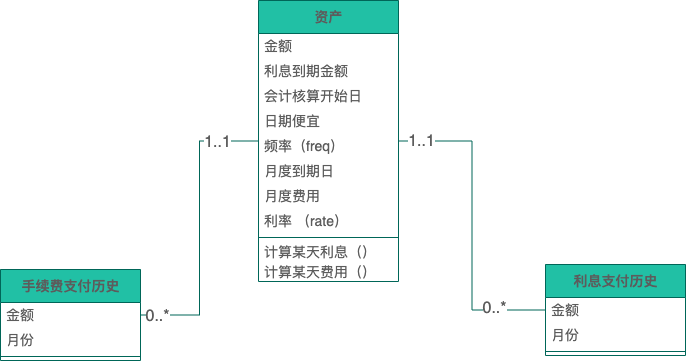

The diagram above was exported from draw.io. Its source (the exported page's mxGraphModel, read from the mxfile embedded in the PNG):
<mxGraphModel dx="946" dy="345" grid="0" gridSize="10" guides="1" tooltips="1" connect="1" arrows="1" fold="1" page="0" pageScale="1" pageWidth="827" pageHeight="1169" math="0" shadow="0">
  <root>
    <mxCell id="u0GdgMErdWVz1aUjM6bS-0" />
    <mxCell id="u0GdgMErdWVz1aUjM6bS-1" parent="u0GdgMErdWVz1aUjM6bS-0" />
    <mxCell id="u0GdgMErdWVz1aUjM6bS-5" value="资产" style="swimlane;fontStyle=1;align=center;verticalAlign=middle;childLayout=stackLayout;horizontal=1;startSize=33;horizontalStack=0;resizeParent=1;resizeParentMax=0;resizeLast=0;collapsible=0;marginBottom=0;html=1;fontSize=14;labelBackgroundColor=none;fillColor=#21C0A5;strokeColor=#006658;fontColor=#5C5C5C;" parent="u0GdgMErdWVz1aUjM6bS-1" vertex="1">
      <mxGeometry x="240" y="76" width="140" height="281" as="geometry" />
    </mxCell>
    <mxCell id="u0GdgMErdWVz1aUjM6bS-6" value="金额" style="text;html=1;strokeColor=none;fillColor=none;align=left;verticalAlign=middle;spacingLeft=4;spacingRight=4;overflow=hidden;rotatable=0;points=[[0,0.5],[1,0.5]];portConstraint=eastwest;fontSize=14;labelBackgroundColor=none;fontColor=#5C5C5C;" parent="u0GdgMErdWVz1aUjM6bS-5" vertex="1">
      <mxGeometry y="33" width="140" height="25" as="geometry" />
    </mxCell>
    <mxCell id="5" value="利息到期金额" style="text;html=1;strokeColor=none;fillColor=none;align=left;verticalAlign=middle;spacingLeft=4;spacingRight=4;overflow=hidden;rotatable=0;points=[[0,0.5],[1,0.5]];portConstraint=eastwest;fontSize=14;labelBackgroundColor=none;fontColor=#5C5C5C;" parent="u0GdgMErdWVz1aUjM6bS-5" vertex="1">
      <mxGeometry y="58" width="140" height="25" as="geometry" />
    </mxCell>
    <mxCell id="4" value="会计核算开始日" style="text;html=1;strokeColor=none;fillColor=none;align=left;verticalAlign=middle;spacingLeft=4;spacingRight=4;overflow=hidden;rotatable=0;points=[[0,0.5],[1,0.5]];portConstraint=eastwest;fontSize=14;labelBackgroundColor=none;fontColor=#5C5C5C;" parent="u0GdgMErdWVz1aUjM6bS-5" vertex="1">
      <mxGeometry y="83" width="140" height="25" as="geometry" />
    </mxCell>
    <mxCell id="3" value="日期便宜" style="text;html=1;strokeColor=none;fillColor=none;align=left;verticalAlign=middle;spacingLeft=4;spacingRight=4;overflow=hidden;rotatable=0;points=[[0,0.5],[1,0.5]];portConstraint=eastwest;fontSize=14;labelBackgroundColor=none;fontColor=#5C5C5C;" parent="u0GdgMErdWVz1aUjM6bS-5" vertex="1">
      <mxGeometry y="108" width="140" height="25" as="geometry" />
    </mxCell>
    <mxCell id="2" value="频率（freq）" style="text;html=1;strokeColor=none;fillColor=none;align=left;verticalAlign=middle;spacingLeft=4;spacingRight=4;overflow=hidden;rotatable=0;points=[[0,0.5],[1,0.5]];portConstraint=eastwest;fontSize=14;labelBackgroundColor=none;fontColor=#5C5C5C;" parent="u0GdgMErdWVz1aUjM6bS-5" vertex="1">
      <mxGeometry y="133" width="140" height="25" as="geometry" />
    </mxCell>
    <mxCell id="7" value="月度到期日" style="text;html=1;strokeColor=none;fillColor=none;align=left;verticalAlign=middle;spacingLeft=4;spacingRight=4;overflow=hidden;rotatable=0;points=[[0,0.5],[1,0.5]];portConstraint=eastwest;fontSize=14;labelBackgroundColor=none;fontColor=#5C5C5C;" vertex="1" parent="u0GdgMErdWVz1aUjM6bS-5">
      <mxGeometry y="158" width="140" height="25" as="geometry" />
    </mxCell>
    <mxCell id="6" value="月度费用" style="text;html=1;strokeColor=none;fillColor=none;align=left;verticalAlign=middle;spacingLeft=4;spacingRight=4;overflow=hidden;rotatable=0;points=[[0,0.5],[1,0.5]];portConstraint=eastwest;fontSize=14;labelBackgroundColor=none;fontColor=#5C5C5C;" vertex="1" parent="u0GdgMErdWVz1aUjM6bS-5">
      <mxGeometry y="183" width="140" height="25" as="geometry" />
    </mxCell>
    <mxCell id="1" value="利率 （rate）" style="text;html=1;strokeColor=none;fillColor=none;align=left;verticalAlign=middle;spacingLeft=4;spacingRight=4;overflow=hidden;rotatable=0;points=[[0,0.5],[1,0.5]];portConstraint=eastwest;fontSize=14;labelBackgroundColor=none;fontColor=#5C5C5C;" parent="u0GdgMErdWVz1aUjM6bS-5" vertex="1">
      <mxGeometry y="208" width="140" height="25" as="geometry" />
    </mxCell>
    <mxCell id="u0GdgMErdWVz1aUjM6bS-7" value="" style="line;strokeWidth=1;fillColor=none;align=left;verticalAlign=middle;spacingTop=-1;spacingLeft=3;spacingRight=3;rotatable=0;labelPosition=right;points=[];portConstraint=eastwest;fontSize=14;labelBackgroundColor=none;strokeColor=#006658;fontColor=#5C5C5C;" parent="u0GdgMErdWVz1aUjM6bS-5" vertex="1">
      <mxGeometry y="233" width="140" height="8" as="geometry" />
    </mxCell>
    <mxCell id="u0GdgMErdWVz1aUjM6bS-8" value="计算某天利息（）" style="text;html=1;strokeColor=none;fillColor=none;align=left;verticalAlign=middle;spacingLeft=4;spacingRight=4;overflow=hidden;rotatable=0;points=[[0,0.5],[1,0.5]];portConstraint=eastwest;fontSize=14;labelBackgroundColor=none;fontColor=#5C5C5C;" parent="u0GdgMErdWVz1aUjM6bS-5" vertex="1">
      <mxGeometry y="241" width="140" height="20" as="geometry" />
    </mxCell>
    <mxCell id="u0GdgMErdWVz1aUjM6bS-9" value="计算某天费用（）" style="text;html=1;strokeColor=none;fillColor=none;align=left;verticalAlign=middle;spacingLeft=4;spacingRight=4;overflow=hidden;rotatable=0;points=[[0,0.5],[1,0.5]];portConstraint=eastwest;fontSize=14;labelBackgroundColor=none;fontColor=#5C5C5C;" parent="u0GdgMErdWVz1aUjM6bS-5" vertex="1">
      <mxGeometry y="261" width="140" height="20" as="geometry" />
    </mxCell>
    <mxCell id="u0GdgMErdWVz1aUjM6bS-10" style="edgeStyle=orthogonalEdgeStyle;rounded=0;orthogonalLoop=1;jettySize=auto;html=1;strokeColor=#006658;fontSize=12;fontColor=#5C5C5C;startSize=8;endSize=8;fillColor=#21C0A5;endArrow=none;endFill=0;" parent="u0GdgMErdWVz1aUjM6bS-1" source="u0GdgMErdWVz1aUjM6bS-5" target="u0GdgMErdWVz1aUjM6bS-18" edge="1">
      <mxGeometry relative="1" as="geometry">
        <mxPoint x="52" y="129" as="sourcePoint" />
      </mxGeometry>
    </mxCell>
    <mxCell id="u0GdgMErdWVz1aUjM6bS-11" value="1..1" style="edgeLabel;html=1;align=center;verticalAlign=middle;resizable=0;points=[];fontSize=16;fontColor=#5C5C5C;" parent="u0GdgMErdWVz1aUjM6bS-10" vertex="1" connectable="0">
      <mxGeometry x="-0.8373" y="1" relative="1" as="geometry">
        <mxPoint x="-18" as="offset" />
      </mxGeometry>
    </mxCell>
    <mxCell id="u0GdgMErdWVz1aUjM6bS-12" value="0..*" style="edgeLabel;html=1;align=center;verticalAlign=middle;resizable=0;points=[];fontSize=16;fontColor=#5C5C5C;" parent="u0GdgMErdWVz1aUjM6bS-10" vertex="1" connectable="0">
      <mxGeometry x="0.7651" y="1" relative="1" as="geometry">
        <mxPoint x="-18" as="offset" />
      </mxGeometry>
    </mxCell>
    <mxCell id="u0GdgMErdWVz1aUjM6bS-18" value="手续费支付历史" style="swimlane;fontStyle=1;align=center;verticalAlign=middle;childLayout=stackLayout;horizontal=1;startSize=33;horizontalStack=0;resizeParent=1;resizeParentMax=0;resizeLast=0;collapsible=0;marginBottom=0;html=1;fontSize=14;labelBackgroundColor=none;fillColor=#21C0A5;strokeColor=#006658;fontColor=#5C5C5C;" parent="u0GdgMErdWVz1aUjM6bS-1" vertex="1">
      <mxGeometry x="-18" y="345" width="140" height="91" as="geometry" />
    </mxCell>
    <mxCell id="u0GdgMErdWVz1aUjM6bS-19" value="金额" style="text;html=1;strokeColor=none;fillColor=none;align=left;verticalAlign=middle;spacingLeft=4;spacingRight=4;overflow=hidden;rotatable=0;points=[[0,0.5],[1,0.5]];portConstraint=eastwest;fontSize=14;labelBackgroundColor=none;fontColor=#5C5C5C;" parent="u0GdgMErdWVz1aUjM6bS-18" vertex="1">
      <mxGeometry y="33" width="140" height="25" as="geometry" />
    </mxCell>
    <mxCell id="u0GdgMErdWVz1aUjM6bS-20" value="月份" style="text;html=1;strokeColor=none;fillColor=none;align=left;verticalAlign=middle;spacingLeft=4;spacingRight=4;overflow=hidden;rotatable=0;points=[[0,0.5],[1,0.5]];portConstraint=eastwest;fontSize=14;labelBackgroundColor=none;fontColor=#5C5C5C;" parent="u0GdgMErdWVz1aUjM6bS-18" vertex="1">
      <mxGeometry y="58" width="140" height="25" as="geometry" />
    </mxCell>
    <mxCell id="u0GdgMErdWVz1aUjM6bS-21" value="" style="line;strokeWidth=1;fillColor=none;align=left;verticalAlign=middle;spacingTop=-1;spacingLeft=3;spacingRight=3;rotatable=0;labelPosition=right;points=[];portConstraint=eastwest;fontSize=14;labelBackgroundColor=none;strokeColor=#006658;fontColor=#5C5C5C;" parent="u0GdgMErdWVz1aUjM6bS-18" vertex="1">
      <mxGeometry y="83" width="140" height="8" as="geometry" />
    </mxCell>
    <mxCell id="u0GdgMErdWVz1aUjM6bS-22" style="edgeStyle=orthogonalEdgeStyle;rounded=0;orthogonalLoop=1;jettySize=auto;html=1;strokeColor=#006658;fontSize=12;fontColor=#5C5C5C;endArrow=none;endFill=0;startSize=8;endSize=8;fillColor=#21C0A5;" parent="u0GdgMErdWVz1aUjM6bS-1" source="u0GdgMErdWVz1aUjM6bS-5" target="u0GdgMErdWVz1aUjM6bS-34" edge="1">
      <mxGeometry relative="1" as="geometry">
        <mxPoint x="597" y="222" as="sourcePoint" />
      </mxGeometry>
    </mxCell>
    <mxCell id="u0GdgMErdWVz1aUjM6bS-23" value="1..1" style="edgeLabel;html=1;align=center;verticalAlign=middle;resizable=0;points=[];fontSize=16;fontColor=#5C5C5C;" parent="u0GdgMErdWVz1aUjM6bS-22" vertex="1" connectable="0">
      <mxGeometry x="-0.7542" relative="1" as="geometry">
        <mxPoint x="-17" as="offset" />
      </mxGeometry>
    </mxCell>
    <mxCell id="u0GdgMErdWVz1aUjM6bS-24" value="0..*" style="edgeLabel;html=1;align=center;verticalAlign=middle;resizable=0;points=[];fontSize=16;fontColor=#5C5C5C;" parent="u0GdgMErdWVz1aUjM6bS-22" vertex="1" connectable="0">
      <mxGeometry x="0.8051" y="2" relative="1" as="geometry">
        <mxPoint x="-21" as="offset" />
      </mxGeometry>
    </mxCell>
    <mxCell id="u0GdgMErdWVz1aUjM6bS-34" value="利息支付历史" style="swimlane;fontStyle=1;align=center;verticalAlign=middle;childLayout=stackLayout;horizontal=1;startSize=33;horizontalStack=0;resizeParent=1;resizeParentMax=0;resizeLast=0;collapsible=0;marginBottom=0;html=1;fontSize=14;labelBackgroundColor=none;fillColor=#21C0A5;strokeColor=#006658;fontColor=#5C5C5C;" parent="u0GdgMErdWVz1aUjM6bS-1" vertex="1">
      <mxGeometry x="527" y="340" width="140" height="91" as="geometry" />
    </mxCell>
    <mxCell id="u0GdgMErdWVz1aUjM6bS-35" value="金额" style="text;html=1;strokeColor=none;fillColor=none;align=left;verticalAlign=middle;spacingLeft=4;spacingRight=4;overflow=hidden;rotatable=0;points=[[0,0.5],[1,0.5]];portConstraint=eastwest;fontSize=14;labelBackgroundColor=none;fontColor=#5C5C5C;" parent="u0GdgMErdWVz1aUjM6bS-34" vertex="1">
      <mxGeometry y="33" width="140" height="25" as="geometry" />
    </mxCell>
    <mxCell id="u0GdgMErdWVz1aUjM6bS-36" value="月份" style="text;html=1;strokeColor=none;fillColor=none;align=left;verticalAlign=middle;spacingLeft=4;spacingRight=4;overflow=hidden;rotatable=0;points=[[0,0.5],[1,0.5]];portConstraint=eastwest;fontSize=14;labelBackgroundColor=none;fontColor=#5C5C5C;" parent="u0GdgMErdWVz1aUjM6bS-34" vertex="1">
      <mxGeometry y="58" width="140" height="25" as="geometry" />
    </mxCell>
    <mxCell id="u0GdgMErdWVz1aUjM6bS-37" value="" style="line;strokeWidth=1;fillColor=none;align=left;verticalAlign=middle;spacingTop=-1;spacingLeft=3;spacingRight=3;rotatable=0;labelPosition=right;points=[];portConstraint=eastwest;fontSize=14;labelBackgroundColor=none;strokeColor=#006658;fontColor=#5C5C5C;" parent="u0GdgMErdWVz1aUjM6bS-34" vertex="1">
      <mxGeometry y="83" width="140" height="8" as="geometry" />
    </mxCell>
  </root>
</mxGraphModel>